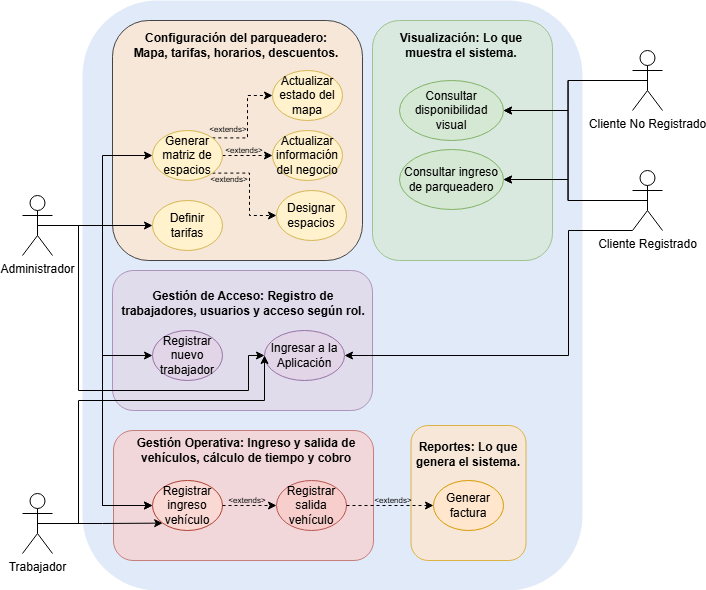

The diagram above was exported from draw.io. Its source (the exported page's mxGraphModel, read from the mxfile embedded in the PNG):
<mxGraphModel dx="1064" dy="1788" grid="1" gridSize="10" guides="1" tooltips="1" connect="1" arrows="0" fold="1" page="1" pageScale="1" pageWidth="827" pageHeight="1169" background="none" math="0" shadow="0">
  <root>
    <mxCell id="0" />
    <mxCell id="1" parent="0" />
    <mxCell id="1v7t1hwA_ZzMESIncozb-12" parent="1" style="rounded=1;whiteSpace=wrap;html=1;fillColor=#D4E1F5;movable=1;resizable=1;rotatable=1;deletable=1;editable=1;locked=0;connectable=1;strokeColor=none;gradientColor=none;opacity=70;" value="" vertex="1">
      <mxGeometry height="590" width="500" x="154" y="-720" as="geometry" />
    </mxCell>
    <mxCell id="5DpA8WIcLfo78DLz8xUx-17" parent="1" style="rounded=1;whiteSpace=wrap;html=1;fillColor=#e1d5e7;movable=1;resizable=1;rotatable=1;deletable=1;editable=1;locked=0;connectable=1;strokeColor=#9673a6;opacity=70;fillStyle=auto;direction=south;" value="&lt;div&gt;&lt;/div&gt;" vertex="1">
      <mxGeometry height="140" width="260" x="184" y="-450" as="geometry" />
    </mxCell>
    <mxCell id="5DpA8WIcLfo78DLz8xUx-18" parent="1" style="rounded=1;whiteSpace=wrap;html=1;fillColor=#f8cecc;movable=1;resizable=1;rotatable=1;deletable=1;editable=1;locked=0;connectable=1;strokeColor=#b85450;opacity=70;fillStyle=auto;direction=south;gradientColor=none;" value="&lt;div&gt;&lt;/div&gt;" vertex="1">
      <mxGeometry height="130" width="260" x="185" y="-290" as="geometry" />
    </mxCell>
    <mxCell id="5DpA8WIcLfo78DLz8xUx-20" parent="1" style="rounded=1;whiteSpace=wrap;html=1;fillColor=#ffe6cc;movable=1;resizable=1;rotatable=1;deletable=1;editable=1;locked=0;connectable=1;strokeColor=#d79b00;opacity=70;fillStyle=auto;direction=west;" value="&lt;div&gt;&lt;/div&gt;" vertex="1">
      <mxGeometry height="135" width="115" x="482.5" y="-295" as="geometry" />
    </mxCell>
    <mxCell id="1v7t1hwA_ZzMESIncozb-21" parent="1" style="text;html=1;whiteSpace=wrap;strokeColor=none;fillColor=none;align=center;verticalAlign=middle;rounded=0;fontSize=8;" value="&amp;lt;extends&lt;span style=&quot;background-color: transparent; color: light-dark(rgb(0, 0, 0), rgb(255, 255, 255));&quot;&gt;&amp;gt;&lt;/span&gt;" vertex="1">
      <mxGeometry height="10" width="40" x="445" y="-225" as="geometry" />
    </mxCell>
    <mxCell id="VdnPRQB_UYV0KB--iEWQ-70" parent="1" style="rounded=1;whiteSpace=wrap;html=1;fillColor=#ffe6cc;movable=1;resizable=1;rotatable=1;deletable=1;editable=1;locked=0;connectable=1;strokeColor=default;opacity=70;" value="&lt;div&gt;&lt;/div&gt;" vertex="1">
      <mxGeometry height="240" width="250" x="184" y="-700" as="geometry" />
    </mxCell>
    <mxCell id="VdnPRQB_UYV0KB--iEWQ-71" parent="1" style="rounded=1;whiteSpace=wrap;html=1;fillColor=#d5e8d4;movable=1;resizable=1;rotatable=1;deletable=1;editable=1;locked=0;connectable=1;strokeColor=#82b366;opacity=70;fillStyle=auto;" value="&lt;div&gt;&lt;/div&gt;" vertex="1">
      <mxGeometry height="240" width="180" x="444" y="-700" as="geometry" />
    </mxCell>
    <mxCell id="VdnPRQB_UYV0KB--iEWQ-25" edge="1" parent="1" source="X8_ZpXSJc-Upg0D_ZSBj-2" style="edgeStyle=orthogonalEdgeStyle;rounded=0;orthogonalLoop=1;jettySize=auto;html=1;exitX=0.5;exitY=0.5;exitDx=0;exitDy=0;exitPerimeter=0;entryX=0;entryY=1;entryDx=0;entryDy=0;" target="GxyBSkyj-vrJNFKPiC-b-3">
      <mxGeometry relative="1" as="geometry" />
    </mxCell>
    <mxCell id="VdnPRQB_UYV0KB--iEWQ-17" edge="1" parent="1" source="X8_ZpXSJc-Upg0D_ZSBj-1" style="edgeStyle=orthogonalEdgeStyle;rounded=0;orthogonalLoop=1;jettySize=auto;html=1;exitX=0.5;exitY=0.5;exitDx=0;exitDy=0;exitPerimeter=0;entryX=0;entryY=0.5;entryDx=0;entryDy=0;" target="GxyBSkyj-vrJNFKPiC-b-1">
      <mxGeometry relative="1" as="geometry" />
    </mxCell>
    <mxCell id="VdnPRQB_UYV0KB--iEWQ-38" edge="1" parent="1" source="X8_ZpXSJc-Upg0D_ZSBj-1" style="edgeStyle=orthogonalEdgeStyle;rounded=0;orthogonalLoop=1;jettySize=auto;html=1;exitX=0.5;exitY=0.5;exitDx=0;exitDy=0;exitPerimeter=0;entryX=0;entryY=0.5;entryDx=0;entryDy=0;" target="GxyBSkyj-vrJNFKPiC-b-7">
      <mxGeometry relative="1" as="geometry" />
    </mxCell>
    <mxCell id="VdnPRQB_UYV0KB--iEWQ-69" edge="1" parent="1" source="X8_ZpXSJc-Upg0D_ZSBj-4" style="edgeStyle=orthogonalEdgeStyle;rounded=0;orthogonalLoop=1;jettySize=auto;html=1;exitX=0.5;exitY=0.5;exitDx=0;exitDy=0;exitPerimeter=0;entryX=1;entryY=0.5;entryDx=0;entryDy=0;" target="GxyBSkyj-vrJNFKPiC-b-10">
      <mxGeometry relative="1" as="geometry" />
    </mxCell>
    <mxCell id="5pMtN4fBdTThV4w8ZdnT-5" edge="1" parent="1" source="X8_ZpXSJc-Upg0D_ZSBj-4" style="edgeStyle=orthogonalEdgeStyle;rounded=0;orthogonalLoop=1;jettySize=auto;html=1;exitX=0;exitY=1;exitDx=0;exitDy=0;exitPerimeter=0;entryX=1;entryY=0.5;entryDx=0;entryDy=0;" target="GxyBSkyj-vrJNFKPiC-b-8">
      <mxGeometry relative="1" as="geometry">
        <Array as="points">
          <mxPoint x="640" y="-490" />
          <mxPoint x="640" y="-365" />
        </Array>
      </mxGeometry>
    </mxCell>
    <mxCell id="X8_ZpXSJc-Upg0D_ZSBj-4" parent="1" style="shape=umlActor;verticalLabelPosition=bottom;verticalAlign=top;html=1;outlineConnect=0;" value="Cliente Registrado" vertex="1">
      <mxGeometry height="60" width="30" x="704" y="-550" as="geometry" />
    </mxCell>
    <mxCell id="VdnPRQB_UYV0KB--iEWQ-20" edge="1" parent="1" source="GxyBSkyj-vrJNFKPiC-b-1" style="edgeStyle=orthogonalEdgeStyle;rounded=0;orthogonalLoop=1;jettySize=auto;html=1;exitX=1;exitY=1;exitDx=0;exitDy=0;entryX=0;entryY=0.5;entryDx=0;entryDy=0;dashed=1;" target="GxyBSkyj-vrJNFKPiC-b-2">
      <mxGeometry relative="1" as="geometry" />
    </mxCell>
    <mxCell id="VdnPRQB_UYV0KB--iEWQ-22" edge="1" parent="1" source="GxyBSkyj-vrJNFKPiC-b-1" style="edgeStyle=orthogonalEdgeStyle;rounded=0;orthogonalLoop=1;jettySize=auto;html=1;exitX=1;exitY=0;exitDx=0;exitDy=0;entryX=0;entryY=0.5;entryDx=0;entryDy=0;dashed=1;" target="GxyBSkyj-vrJNFKPiC-b-5">
      <mxGeometry relative="1" as="geometry" />
    </mxCell>
    <mxCell id="GxyBSkyj-vrJNFKPiC-b-2" parent="1" style="ellipse;whiteSpace=wrap;html=1;fillColor=#fff2cc;strokeColor=#d6b656;" value="Designar espacios" vertex="1">
      <mxGeometry height="50" width="70" x="348" y="-530" as="geometry" />
    </mxCell>
    <mxCell id="GxyBSkyj-vrJNFKPiC-b-28" parent="1" style="text;html=1;whiteSpace=wrap;strokeColor=none;fillColor=none;align=center;verticalAlign=middle;rounded=0;fontStyle=1" value="Gestión de Acceso: Registro de trabajadores, usuarios y acceso según rol." vertex="1">
      <mxGeometry height="30" width="250" x="190" y="-432" as="geometry" />
    </mxCell>
    <mxCell id="GxyBSkyj-vrJNFKPiC-b-5" parent="1" style="ellipse;whiteSpace=wrap;html=1;fillColor=#fff2cc;strokeColor=#d6b656;" value="Actualizar estado del mapa" vertex="1">
      <mxGeometry height="50" width="70" x="344" y="-650" as="geometry" />
    </mxCell>
    <mxCell id="GxyBSkyj-vrJNFKPiC-b-4" parent="1" style="ellipse;whiteSpace=wrap;html=1;fillColor=#ffe6cc;strokeColor=#d79b00;" value="Generar factura" vertex="1">
      <mxGeometry height="50" width="70" x="505" y="-240" as="geometry" />
    </mxCell>
    <mxCell id="GxyBSkyj-vrJNFKPiC-b-6" parent="1" style="ellipse;whiteSpace=wrap;html=1;fillColor=#fff2cc;strokeColor=#d6b656;" value="Definir tarifas" vertex="1">
      <mxGeometry height="50" width="70" x="224" y="-520" as="geometry" />
    </mxCell>
    <mxCell id="GxyBSkyj-vrJNFKPiC-b-7" parent="1" style="ellipse;whiteSpace=wrap;html=1;fillColor=#e1d5e7;strokeColor=#9673a6;" value="Registrar nuevo trabajador" vertex="1">
      <mxGeometry height="50" width="70" x="224" y="-390" as="geometry" />
    </mxCell>
    <mxCell id="GxyBSkyj-vrJNFKPiC-b-8" parent="1" style="ellipse;whiteSpace=wrap;html=1;fillColor=#e1d5e7;strokeColor=#9673a6;" value="Ingresar a la Aplicación" vertex="1">
      <mxGeometry height="50" width="80" x="336" y="-390" as="geometry" />
    </mxCell>
    <mxCell id="GxyBSkyj-vrJNFKPiC-b-9" parent="1" style="ellipse;whiteSpace=wrap;html=1;fillColor=#f8cecc;strokeColor=#b85450;" value="Registrar salida&lt;div&gt;vehículo&lt;/div&gt;" vertex="1">
      <mxGeometry height="50" width="70" x="348" y="-240" as="geometry" />
    </mxCell>
    <mxCell id="GxyBSkyj-vrJNFKPiC-b-10" parent="1" style="ellipse;whiteSpace=wrap;html=1;fillColor=#d5e8d4;strokeColor=#82b366;" value="Consultar disponibilidad visual" vertex="1">
      <mxGeometry height="60" width="104" x="471" y="-640" as="geometry" />
    </mxCell>
    <mxCell id="GxyBSkyj-vrJNFKPiC-b-11" parent="1" style="ellipse;whiteSpace=wrap;html=1;fillColor=#fff2cc;strokeColor=#d6b656;" value="Actualizar información del negocio" vertex="1">
      <mxGeometry height="50" width="70" x="344" y="-590" as="geometry" />
    </mxCell>
    <mxCell id="GxyBSkyj-vrJNFKPiC-b-12" parent="1" style="ellipse;whiteSpace=wrap;html=1;fillColor=#d5e8d4;strokeColor=#82b366;" value="Consultar ingreso de parqueadero" vertex="1">
      <mxGeometry height="60" width="104" x="471" y="-571" as="geometry" />
    </mxCell>
    <mxCell id="GxyBSkyj-vrJNFKPiC-b-25" parent="1" style="text;html=1;whiteSpace=wrap;strokeColor=none;fillColor=none;align=center;verticalAlign=middle;rounded=0;fontStyle=1" value="Configuración del parqueadero: Mapa, tarifas, horarios, descuentos." vertex="1">
      <mxGeometry height="30" width="220" x="198" y="-690" as="geometry" />
    </mxCell>
    <mxCell id="GxyBSkyj-vrJNFKPiC-b-26" parent="1" style="text;html=1;whiteSpace=wrap;strokeColor=none;fillColor=none;align=center;verticalAlign=middle;rounded=0;fontStyle=1" value="Gestión Operativa: Ingreso y salida de vehículos, cálculo de tiempo y cobro" vertex="1">
      <mxGeometry height="30" width="230" x="203" y="-285" as="geometry" />
    </mxCell>
    <mxCell id="VdnPRQB_UYV0KB--iEWQ-41" edge="1" parent="1" source="GxyBSkyj-vrJNFKPiC-b-1" style="edgeStyle=orthogonalEdgeStyle;rounded=0;orthogonalLoop=1;jettySize=auto;html=1;exitX=1;exitY=0.5;exitDx=0;exitDy=0;entryX=0;entryY=0.5;entryDx=0;entryDy=0;dashed=1;" target="GxyBSkyj-vrJNFKPiC-b-11">
      <mxGeometry relative="1" as="geometry" />
    </mxCell>
    <mxCell id="GxyBSkyj-vrJNFKPiC-b-1" parent="1" style="ellipse;whiteSpace=wrap;html=1;fillColor=#fff2cc;strokeColor=#d6b656;" value="Generar matriz de espacios" vertex="1">
      <mxGeometry height="50" width="70" x="224" y="-590" as="geometry" />
    </mxCell>
    <mxCell id="GxyBSkyj-vrJNFKPiC-b-3" parent="1" style="ellipse;whiteSpace=wrap;html=1;fillColor=#fad9d5;strokeColor=#ae4132;" value="Registrar ingreso vehículo" vertex="1">
      <mxGeometry height="50" width="70" x="224" y="-240" as="geometry" />
    </mxCell>
    <mxCell id="1v7t1hwA_ZzMESIncozb-2" edge="1" parent="1" source="GxyBSkyj-vrJNFKPiC-b-3" style="edgeStyle=orthogonalEdgeStyle;rounded=0;orthogonalLoop=1;jettySize=auto;html=1;entryX=0;entryY=0.5;entryDx=0;entryDy=0;dashed=1;" target="GxyBSkyj-vrJNFKPiC-b-9">
      <mxGeometry relative="1" as="geometry" />
    </mxCell>
    <mxCell id="GxyBSkyj-vrJNFKPiC-b-29" parent="1" style="text;html=1;whiteSpace=wrap;strokeColor=none;fillColor=none;align=center;verticalAlign=middle;rounded=0;fontStyle=1" value="Visualización: Lo que muestra el sistema." vertex="1">
      <mxGeometry height="30" width="140" x="463" y="-690" as="geometry" />
    </mxCell>
    <mxCell id="GxyBSkyj-vrJNFKPiC-b-30" parent="1" style="text;html=1;whiteSpace=wrap;strokeColor=none;fillColor=none;align=center;verticalAlign=middle;rounded=0;fontStyle=1" value="Reportes: Lo que genera el sistema." vertex="1">
      <mxGeometry height="30" width="110" x="485" y="-281" as="geometry" />
    </mxCell>
    <mxCell id="VdnPRQB_UYV0KB--iEWQ-43" edge="1" parent="1" source="GxyBSkyj-vrJNFKPiC-b-9" style="edgeStyle=orthogonalEdgeStyle;rounded=0;orthogonalLoop=1;jettySize=auto;html=1;exitX=1;exitY=0.5;exitDx=0;exitDy=0;entryX=0;entryY=0.5;entryDx=0;entryDy=0;dashed=1;" target="GxyBSkyj-vrJNFKPiC-b-4">
      <mxGeometry relative="1" as="geometry" />
    </mxCell>
    <mxCell id="VdnPRQB_UYV0KB--iEWQ-65" edge="1" parent="1" source="1v7t1hwA_ZzMESIncozb-7" style="edgeStyle=orthogonalEdgeStyle;rounded=0;orthogonalLoop=1;jettySize=auto;html=1;exitX=0.5;exitY=0.5;exitDx=0;exitDy=0;exitPerimeter=0;entryX=1;entryY=0.5;entryDx=0;entryDy=0;" target="GxyBSkyj-vrJNFKPiC-b-10">
      <mxGeometry relative="1" as="geometry" />
    </mxCell>
    <mxCell id="VdnPRQB_UYV0KB--iEWQ-68" edge="1" parent="1" source="1v7t1hwA_ZzMESIncozb-7" style="edgeStyle=orthogonalEdgeStyle;rounded=0;orthogonalLoop=1;jettySize=auto;html=1;entryX=1;entryY=0.5;entryDx=0;entryDy=0;exitX=0.5;exitY=0.5;exitDx=0;exitDy=0;exitPerimeter=0;" target="GxyBSkyj-vrJNFKPiC-b-12">
      <mxGeometry relative="1" as="geometry" />
    </mxCell>
    <mxCell id="1v7t1hwA_ZzMESIncozb-7" parent="1" style="shape=umlActor;verticalLabelPosition=bottom;verticalAlign=top;html=1;outlineConnect=0;" value="Cliente No Registrado" vertex="1">
      <mxGeometry height="60" width="30" x="704" y="-670" as="geometry" />
    </mxCell>
    <mxCell id="1v7t1hwA_ZzMESIncozb-5" edge="1" parent="1" source="X8_ZpXSJc-Upg0D_ZSBj-1" style="edgeStyle=orthogonalEdgeStyle;rounded=0;orthogonalLoop=1;jettySize=auto;html=1;entryX=0;entryY=0.5;entryDx=0;entryDy=0;" target="GxyBSkyj-vrJNFKPiC-b-3">
      <mxGeometry relative="1" as="geometry" />
    </mxCell>
    <mxCell id="5DpA8WIcLfo78DLz8xUx-9" edge="1" parent="1" source="X8_ZpXSJc-Upg0D_ZSBj-1" style="edgeStyle=orthogonalEdgeStyle;rounded=0;orthogonalLoop=1;jettySize=auto;html=1;entryX=0;entryY=0.5;entryDx=0;entryDy=0;" target="GxyBSkyj-vrJNFKPiC-b-3">
      <mxGeometry relative="1" as="geometry" />
    </mxCell>
    <mxCell id="5pMtN4fBdTThV4w8ZdnT-6" edge="1" parent="1" source="X8_ZpXSJc-Upg0D_ZSBj-2" style="edgeStyle=orthogonalEdgeStyle;rounded=0;orthogonalLoop=1;jettySize=auto;html=1;exitX=0.5;exitY=0.5;exitDx=0;exitDy=0;exitPerimeter=0;entryX=0;entryY=0.5;entryDx=0;entryDy=0;" target="GxyBSkyj-vrJNFKPiC-b-8">
      <mxGeometry relative="1" as="geometry">
        <Array as="points">
          <mxPoint x="150" y="-197" />
          <mxPoint x="150" y="-320" />
          <mxPoint x="336" y="-320" />
        </Array>
      </mxGeometry>
    </mxCell>
    <mxCell id="X8_ZpXSJc-Upg0D_ZSBj-2" parent="1" style="shape=umlActor;verticalLabelPosition=bottom;verticalAlign=top;html=1;outlineConnect=0;" value="Trabajador" vertex="1">
      <mxGeometry height="60" width="30" x="94" y="-227" as="geometry" />
    </mxCell>
    <mxCell id="5pMtN4fBdTThV4w8ZdnT-12" edge="1" parent="1" source="X8_ZpXSJc-Upg0D_ZSBj-1" style="edgeStyle=orthogonalEdgeStyle;rounded=0;orthogonalLoop=1;jettySize=auto;html=1;exitX=0.5;exitY=0.5;exitDx=0;exitDy=0;exitPerimeter=0;entryX=0;entryY=0.5;entryDx=0;entryDy=0;" target="GxyBSkyj-vrJNFKPiC-b-8">
      <mxGeometry relative="1" as="geometry">
        <Array as="points">
          <mxPoint x="150" y="-495" />
          <mxPoint x="150" y="-330" />
          <mxPoint x="320" y="-330" />
          <mxPoint x="320" y="-365" />
        </Array>
      </mxGeometry>
    </mxCell>
    <mxCell id="X8_ZpXSJc-Upg0D_ZSBj-1" parent="1" style="shape=umlActor;verticalLabelPosition=bottom;verticalAlign=top;html=1;outlineConnect=0;" value="Administrador" vertex="1">
      <mxGeometry height="60" width="30" x="94" y="-525" as="geometry" />
    </mxCell>
    <mxCell id="VdnPRQB_UYV0KB--iEWQ-67" edge="1" parent="1" source="X8_ZpXSJc-Upg0D_ZSBj-4" style="edgeStyle=orthogonalEdgeStyle;rounded=0;orthogonalLoop=1;jettySize=auto;html=1;exitX=0.5;exitY=0.5;exitDx=0;exitDy=0;exitPerimeter=0;entryX=1;entryY=0.5;entryDx=0;entryDy=0;" target="GxyBSkyj-vrJNFKPiC-b-12">
      <mxGeometry relative="1" as="geometry" />
    </mxCell>
    <mxCell id="VdnPRQB_UYV0KB--iEWQ-40" edge="1" parent="1" source="X8_ZpXSJc-Upg0D_ZSBj-1" style="edgeStyle=orthogonalEdgeStyle;rounded=0;orthogonalLoop=1;jettySize=auto;html=1;exitX=0.5;exitY=0.5;exitDx=0;exitDy=0;exitPerimeter=0;entryX=0;entryY=0.5;entryDx=0;entryDy=0;" target="GxyBSkyj-vrJNFKPiC-b-6">
      <mxGeometry relative="1" as="geometry" />
    </mxCell>
    <mxCell id="1v7t1hwA_ZzMESIncozb-15" parent="1" style="text;html=1;whiteSpace=wrap;strokeColor=none;fillColor=none;align=center;verticalAlign=middle;rounded=0;fontSize=8;" value="&amp;lt;extends&amp;gt;" vertex="1">
      <mxGeometry height="10" width="40" x="280" y="-596" as="geometry" />
    </mxCell>
    <mxCell id="1v7t1hwA_ZzMESIncozb-17" parent="1" style="text;html=1;whiteSpace=wrap;strokeColor=none;fillColor=none;align=center;verticalAlign=middle;rounded=0;fontSize=8;" value="&amp;lt;extends&lt;span style=&quot;background-color: transparent; color: light-dark(rgb(0, 0, 0), rgb(255, 255, 255));&quot;&gt;&amp;gt;&lt;/span&gt;" vertex="1">
      <mxGeometry height="10" width="40" x="296" y="-575" as="geometry" />
    </mxCell>
    <mxCell id="1v7t1hwA_ZzMESIncozb-18" parent="1" style="text;html=1;whiteSpace=wrap;strokeColor=none;fillColor=none;align=center;verticalAlign=middle;rounded=0;fontSize=8;" value="&amp;lt;extends&lt;span style=&quot;background-color: transparent; color: light-dark(rgb(0, 0, 0), rgb(255, 255, 255));&quot;&gt;&amp;gt;&lt;/span&gt;" vertex="1">
      <mxGeometry height="10" width="40" x="281" y="-546" as="geometry" />
    </mxCell>
    <mxCell id="1v7t1hwA_ZzMESIncozb-20" parent="1" style="text;html=1;whiteSpace=wrap;strokeColor=none;fillColor=none;align=center;verticalAlign=middle;rounded=0;fontSize=8;" value="&amp;lt;extends&lt;span style=&quot;background-color: transparent; color: light-dark(rgb(0, 0, 0), rgb(255, 255, 255));&quot;&gt;&amp;gt;&lt;/span&gt;" vertex="1">
      <mxGeometry height="10" width="40" x="299" y="-225" as="geometry" />
    </mxCell>
  </root>
</mxGraphModel>